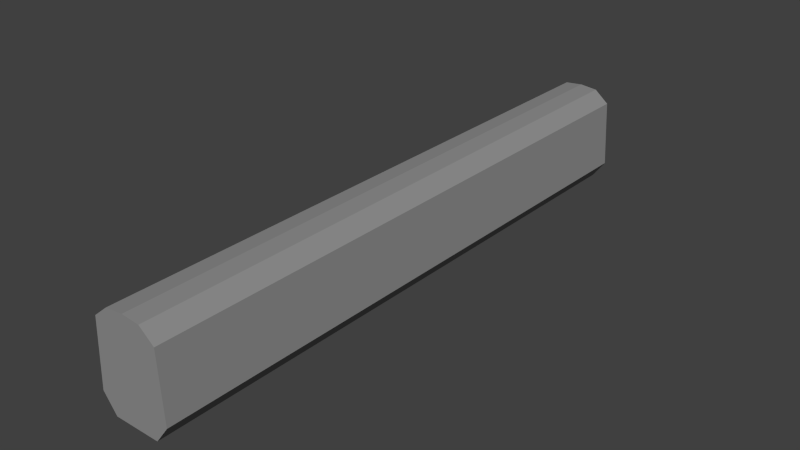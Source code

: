# Source: coach.blend  (saved by Blender 2.69.0; exported with 4.5.12 LTS)
import bpy
from mathutils import Matrix  # noqa: F401  (used for matrix-valued properties, if any)

bpy.ops.wm.read_factory_settings(use_empty=True)
scene = bpy.context.scene
scene.name = 'Scene'

# ---- collections
col_collection_1 = bpy.data.collections.new('Collection 1'); scene.collection.children.link(col_collection_1)

# ---- materials (node trees are filled in below, after node groups)
mat_material_001 = bpy.data.materials.new('Material.001')
mat_material_001.alpha_threshold = 0.0
mat_material_001.use_transparent_shadow = False
mat_material_001.preview_render_type = 'CUBE'
mat_material_001.diffuse_color = (0.281, 0.281, 0.281, 1.0)
mat_material_001.specular_color = (0.163, 0.163, 0.163)
mat_material_001.roughness = 0.5
mat_material_001.line_color = (0.0, 0.0, 0.0, 1.0)

# ---- material node trees

# ---- world
world_world = bpy.data.worlds.new('World'); scene.world = world_world
world_world.color = (0.05088, 0.05088, 0.05088)
world_world.use_sun_shadow = False
world_world.sun_shadow_jitter_overblur = 0.0
world_world.cycles.sampling_method = 'MANUAL'
world_world.cycles.sample_map_resolution = 256

# ---- meshes
me_plane = bpy.data.meshes.new('Plane')
me_plane.from_pydata([(0.94, 0.0, -3.199e-07), (-0.94, 0.0, -3.158e-07), (0.725, 0.9825, -2.559e-06), (-0.725, 0.9823, -2.528e-06), (-1.325, 0.859, -2.201e-06), (-1.475, 0.1795, -2.154e-07), (1.325, 0.859, -2.098e-06), (1.475, 0.1795, 1.919e-08), (0.94, -4.011e-06, -25.0), (-0.94, -4.011e-06, -25.0), (0.725, 0.9825, -25.0), (-0.725, 0.9825, -25.0), (-1.325, 0.859, -25.0), (-1.475, 0.1795, -25.0), (1.325, 0.859, -25.0), (1.475, 0.1795, -25.0), (-9.537e-07, 1.0, -2.559e-06), (-9.537e-07, 1.0, -25.0)], [], [(1, 0, 7, 6, 2, 16, 3, 4, 5), (9, 13, 12, 11, 17, 10, 14, 15, 8), (7, 15, 14, 6), (0, 8, 15, 7), (4, 12, 13, 5), (3, 11, 12, 4), (6, 14, 10, 2), (5, 13, 9, 1), (16, 17, 11, 3), (1, 9, 8, 0), (2, 10, 17, 16)])
_uv = me_plane.uv_layers.new(name='UVMap')
_uv.uv.foreach_set('vector', [0.1814, 5.824e-05, 0.8186, 5.822e-05, 0.9999, 0.0609, 0.9491, 0.2912, 0.7457, 0.3331, 0.5, 0.339, 0.2543, 0.333, 0.0509, 0.2912, 5.822e-05, 0.0609, 0.0, 0.0, 0.0, 0.0, 0.0, 0.0, 0.0, 0.0, 0.0, 0.0, 0.0, 0.0, 0.0, 0.0, 0.0, 0.0, 0.0, 0.0, 0.8806, 0.3032, 0.01918, 0.3269, 0.04554, 0.8379, 0.9123, 0.8353, 0.9316, 0.02106, 0.08421, 0.05001, 0.01918, 0.3269, 0.8806, 0.3032, 0.9104, 0.842, 0.0457, 0.8367, 0.01055, 0.3532, 0.8857, 0.3164, 0.935, 0.9191, 0.0914, 0.9272, 0.0457, 0.8367, 0.9104, 0.842, 0.9123, 0.8353, 0.04554, 0.8379, 0.09476, 0.9246, 0.9439, 0.9325, 0.8857, 0.3164, 0.01055, 0.3532, 0.06328, 0.05264, 0.9244, 0.01579, 0.9912, 0.9789, 0.1564, 0.9737, 0.0914, 0.9272, 0.935, 0.9191, 0.0, 0.0, 0.0, 0.0, 0.0, 0.0, 0.0, 0.0, 0.9439, 0.9325, 0.09476, 0.9246, 0.1756, 0.9684, 0.9931, 0.9868])
me_plane.materials.append(mat_material_001)
me_plane.use_remesh_preserve_volume = False
me_plane.use_remesh_preserve_attributes = False
me_plane.use_mirror_vertex_groups = False
me_plane.update()

# ---- objects
ob_plane = bpy.data.objects.new('Plane', me_plane)

# ---- transforms, parenting, visibility, modifiers, constraints
ob_plane.location = (0.0, 0.0, 0.0)
ob_plane.rotation_euler = (1.571, 0.0, 0.0)
ob_plane.scale = (1.0, 4.0, 0.976)
ob_plane.lineart.crease_threshold = 0.0

# ---- collection membership
col_collection_1.objects.link(ob_plane)

# ---- scene / render settings (as saved in the file)
scene.frame_start = 1; scene.frame_end = 250; scene.frame_set(1)
scene.render.engine = 'BLENDER_EEVEE_NEXT'
scene.render.image_settings.compression = 90
scene.render.resolution_percentage = 50
scene.render.dither_intensity = 0.0
scene.cycles.use_denoising = False
scene.cycles.samples = 10
scene.cycles.sampling_pattern = 'TABULATED_SOBOL'
scene.cycles.light_sampling_threshold = 0.0
scene.cycles.use_adaptive_sampling = False
scene.cycles.use_light_tree = False
scene.cycles.blur_glossy = 0.0
scene.cycles.volume_bounces = 1
scene.cycles.pixel_filter_type = 'GAUSSIAN'
scene.cycles.sample_clamp_indirect = 0.0
scene.view_settings.view_transform = 'Standard'
bpy.context.view_layer.update()

# ---- added for rendering (the .blend has no active camera and no usable light): camera, sun
cam_auto = bpy.data.cameras.new('AutoCamera')
cam_auto.lens = 50.0
cam_auto.sensor_width = 36.0
cam_auto.clip_end = 1000.0
ob_auto_camera = bpy.data.objects.new('AutoCamera', cam_auto)
scene.collection.objects.link(ob_auto_camera)
ob_auto_camera.location = (23.0391, -15.4469, 20.4313)
ob_auto_camera.rotation_euler = (1.09748, -7.21219e-08, 0.694738)
scene.camera = ob_auto_camera
light_auto_sun = bpy.data.lights.new('AutoSun', 'SUN')
light_auto_sun.energy = 3.0
light_auto_sun.angle = 0.0523599
ob_auto_sun = bpy.data.objects.new('AutoSun', light_auto_sun)
scene.collection.objects.link(ob_auto_sun)
ob_auto_sun.rotation_euler = (0.872665, 0.174533, 0.523599)
bpy.context.view_layer.update()
